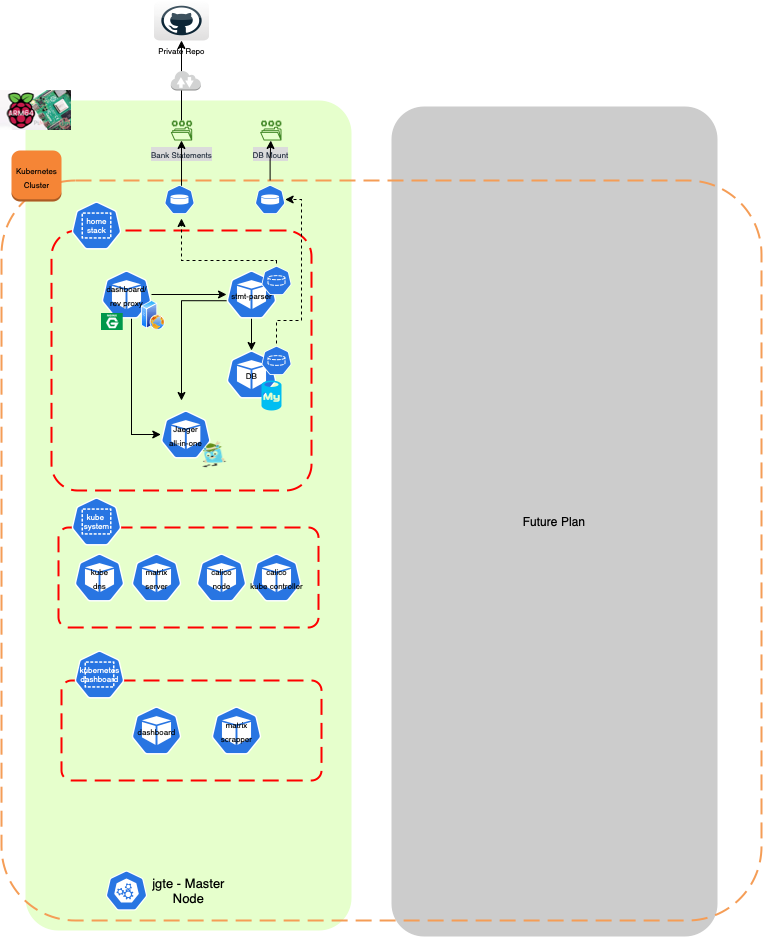

The diagram above was exported from draw.io. Its source (the exported page's mxGraphModel, read from the mxfile embedded in the PNG):
<mxGraphModel dx="894" dy="585" grid="1" gridSize="10" guides="1" tooltips="1" connect="1" arrows="1" fold="1" page="1" pageScale="1" pageWidth="827" pageHeight="1169" math="0" shadow="0">
  <root>
    <mxCell id="0" />
    <mxCell id="1" parent="0" />
    <mxCell id="EQcA2PhLmgyI1PLI6B75-61" value="Future Plan" style="rounded=1;arcSize=10;strokeColor=none;fillColor=#CCCCCC;gradientColor=none;labelBackgroundColor=none;fontSize=12;fontColor=#000000;horizontal=1;verticalAlign=middle;flipH=1;flipV=1;" vertex="1" parent="1">
      <mxGeometry x="580" y="196" width="326" height="830" as="geometry" />
    </mxCell>
    <mxCell id="EQcA2PhLmgyI1PLI6B75-12" value="" style="rounded=1;arcSize=10;strokeColor=none;fillColor=#E6FFCC;gradientColor=none;labelBackgroundColor=#FFFFFF;fontSize=8;fontColor=#FFFFFF;" vertex="1" parent="1">
      <mxGeometry x="214" y="190" width="326" height="830" as="geometry" />
    </mxCell>
    <mxCell id="W5IorMKZYv1s7FYucmOT-13" value="" style="rounded=1;arcSize=10;dashed=1;strokeColor=#F59D56;fillColor=none;gradientColor=none;dashPattern=8 4;strokeWidth=2;fontSize=8;" parent="1" vertex="1">
      <mxGeometry x="190" y="270" width="760" height="740" as="geometry" />
    </mxCell>
    <mxCell id="W5IorMKZYv1s7FYucmOT-12" value="&lt;font style=&quot;font-size: 8px&quot;&gt;Kubernetes&lt;br&gt;Cluster&lt;br&gt;&lt;/font&gt;" style="dashed=0;html=1;shape=mxgraph.aws3.instance;fillColor=#F58536;gradientColor=none;dashed=0;" parent="1" vertex="1">
      <mxGeometry x="200" y="240" width="50" height="51" as="geometry" />
    </mxCell>
    <mxCell id="W5IorMKZYv1s7FYucmOT-14" value="" style="rounded=1;arcSize=10;dashed=1;strokeColor=#ff0000;fillColor=none;gradientColor=none;dashPattern=8 4;strokeWidth=2;fontSize=8;" parent="1" vertex="1">
      <mxGeometry x="240" y="320" width="260" height="260" as="geometry" />
    </mxCell>
    <mxCell id="W5IorMKZYv1s7FYucmOT-16" value="&lt;font color=&quot;#ffffff&quot; style=&quot;font-size: 8px&quot;&gt;home&lt;br&gt;stack&lt;/font&gt;" style="sketch=0;html=1;dashed=0;whitespace=wrap;fillColor=#2875E2;strokeColor=#ffffff;points=[[0.005,0.63,0],[0.1,0.2,0],[0.9,0.2,0],[0.5,0,0],[0.995,0.63,0],[0.72,0.99,0],[0.5,1,0],[0.28,0.99,0]];shape=mxgraph.kubernetes.icon;prIcon=ns;fontSize=8;" parent="1" vertex="1">
      <mxGeometry x="260" y="291" width="50" height="48" as="geometry" />
    </mxCell>
    <mxCell id="EQcA2PhLmgyI1PLI6B75-6" value="" style="edgeStyle=orthogonalEdgeStyle;rounded=0;orthogonalLoop=1;jettySize=auto;html=1;fontSize=8;fontColor=#FFFFFF;exitX=0.005;exitY=0.63;exitDx=0;exitDy=0;exitPerimeter=0;" edge="1" parent="1" source="EQcA2PhLmgyI1PLI6B75-1">
      <mxGeometry relative="1" as="geometry">
        <mxPoint x="370" y="490" as="targetPoint" />
        <Array as="points">
          <mxPoint x="370" y="390" />
        </Array>
      </mxGeometry>
    </mxCell>
    <mxCell id="EQcA2PhLmgyI1PLI6B75-49" style="edgeStyle=orthogonalEdgeStyle;rounded=0;orthogonalLoop=1;jettySize=auto;html=1;fontSize=13;fontColor=#000000;" edge="1" parent="1" source="EQcA2PhLmgyI1PLI6B75-1" target="EQcA2PhLmgyI1PLI6B75-3">
      <mxGeometry relative="1" as="geometry" />
    </mxCell>
    <mxCell id="EQcA2PhLmgyI1PLI6B75-1" value="&lt;font style=&quot;font-size: 8px&quot;&gt;stmt-parser&lt;/font&gt;" style="sketch=0;html=1;dashed=0;whitespace=wrap;fillColor=#2875E2;strokeColor=#ffffff;points=[[0.005,0.63,0],[0.1,0.2,0],[0.9,0.2,0],[0.5,0,0],[0.995,0.63,0],[0.72,0.99,0],[0.5,1,0],[0.28,0.99,0]];shape=mxgraph.kubernetes.icon;prIcon=pod" vertex="1" parent="1">
      <mxGeometry x="415" y="360" width="50" height="48" as="geometry" />
    </mxCell>
    <mxCell id="EQcA2PhLmgyI1PLI6B75-3" value="&lt;span style=&quot;font-size: 8px&quot;&gt;DB&lt;/span&gt;" style="sketch=0;html=1;dashed=0;whitespace=wrap;fillColor=#2875E2;strokeColor=#ffffff;points=[[0.005,0.63,0],[0.1,0.2,0],[0.9,0.2,0],[0.5,0,0],[0.995,0.63,0],[0.72,0.99,0],[0.5,1,0],[0.28,0.99,0]];shape=mxgraph.kubernetes.icon;prIcon=pod" vertex="1" parent="1">
      <mxGeometry x="415" y="440" width="50" height="48" as="geometry" />
    </mxCell>
    <mxCell id="EQcA2PhLmgyI1PLI6B75-5" value="" style="edgeStyle=orthogonalEdgeStyle;rounded=0;orthogonalLoop=1;jettySize=auto;html=1;fontSize=8;fontColor=#FFFFFF;" edge="1" parent="1" source="EQcA2PhLmgyI1PLI6B75-4" target="EQcA2PhLmgyI1PLI6B75-1">
      <mxGeometry relative="1" as="geometry" />
    </mxCell>
    <mxCell id="EQcA2PhLmgyI1PLI6B75-46" value="" style="edgeStyle=orthogonalEdgeStyle;rounded=0;orthogonalLoop=1;jettySize=auto;html=1;fontSize=13;fontColor=#000000;" edge="1" parent="1" source="EQcA2PhLmgyI1PLI6B75-4" target="EQcA2PhLmgyI1PLI6B75-29">
      <mxGeometry relative="1" as="geometry">
        <Array as="points">
          <mxPoint x="320" y="524" />
        </Array>
      </mxGeometry>
    </mxCell>
    <mxCell id="EQcA2PhLmgyI1PLI6B75-4" value="&lt;font style=&quot;font-size: 8px&quot;&gt;dashboard/&lt;br&gt;rev proxy&lt;/font&gt;" style="sketch=0;html=1;dashed=0;whitespace=wrap;fillColor=#2875E2;strokeColor=#ffffff;points=[[0.005,0.63,0],[0.1,0.2,0],[0.9,0.2,0],[0.5,0,0],[0.995,0.63,0],[0.72,0.99,0],[0.5,1,0],[0.28,0.99,0]];shape=mxgraph.kubernetes.icon;prIcon=pod" vertex="1" parent="1">
      <mxGeometry x="290" y="360" width="50" height="48" as="geometry" />
    </mxCell>
    <mxCell id="EQcA2PhLmgyI1PLI6B75-7" value="" style="verticalLabelPosition=bottom;html=1;verticalAlign=top;align=center;strokeColor=none;fillColor=#00BEF2;shape=mxgraph.azure.mysql_database;labelBackgroundColor=#FFFFFF;fontSize=8;fontColor=#FFFFFF;" vertex="1" parent="1">
      <mxGeometry x="450" y="470" width="20" height="30" as="geometry" />
    </mxCell>
    <mxCell id="EQcA2PhLmgyI1PLI6B75-8" value="" style="aspect=fixed;perimeter=ellipsePerimeter;html=1;align=center;shadow=0;dashed=0;spacingTop=3;image;image=img/lib/active_directory/web_server.svg;labelBackgroundColor=#FFFFFF;fontSize=8;fontColor=#FFFFFF;" vertex="1" parent="1">
      <mxGeometry x="330" y="390" width="24" height="30" as="geometry" />
    </mxCell>
    <mxCell id="EQcA2PhLmgyI1PLI6B75-10" value="&lt;font color=&quot;#000000&quot;&gt;Private Repo&lt;/font&gt;" style="dashed=0;outlineConnect=0;html=1;align=center;labelPosition=center;verticalLabelPosition=bottom;verticalAlign=top;shape=mxgraph.webicons.github;gradientColor=#DFDEDE;labelBackgroundColor=#FFFFFF;fontSize=8;fontColor=#FFFFFF;" vertex="1" parent="1">
      <mxGeometry x="342.5" y="90" width="55" height="40" as="geometry" />
    </mxCell>
    <mxCell id="EQcA2PhLmgyI1PLI6B75-15" value="" style="edgeStyle=orthogonalEdgeStyle;rounded=0;orthogonalLoop=1;jettySize=auto;html=1;fontSize=8;fontColor=#FFFFFF;" edge="1" parent="1" source="EQcA2PhLmgyI1PLI6B75-14" target="EQcA2PhLmgyI1PLI6B75-10">
      <mxGeometry relative="1" as="geometry" />
    </mxCell>
    <mxCell id="EQcA2PhLmgyI1PLI6B75-14" value="&lt;span style=&quot;background-color: rgb(219 , 219 , 219)&quot;&gt;&lt;font style=&quot;font-size: 8px&quot;&gt;Bank Statements&lt;/font&gt;&lt;/span&gt;" style="sketch=0;outlineConnect=0;fontColor=#232F3E;gradientColor=none;fillColor=#3F8624;strokeColor=none;dashed=0;verticalLabelPosition=bottom;verticalAlign=top;align=center;html=1;fontSize=12;fontStyle=0;aspect=fixed;pointerEvents=1;shape=mxgraph.aws4.file_system;labelBackgroundColor=#FFFFFF;" vertex="1" parent="1">
      <mxGeometry x="359.32" y="210" width="21.37" height="20" as="geometry" />
    </mxCell>
    <mxCell id="EQcA2PhLmgyI1PLI6B75-16" value="" style="outlineConnect=0;dashed=0;verticalLabelPosition=bottom;verticalAlign=top;align=center;html=1;shape=mxgraph.aws3.internet_2;fillColor=#D2D3D3;gradientColor=none;labelBackgroundColor=#FFFFFF;fontSize=8;fontColor=#FFFFFF;" vertex="1" parent="1">
      <mxGeometry x="359.32000000000005" y="160" width="30" height="20" as="geometry" />
    </mxCell>
    <mxCell id="EQcA2PhLmgyI1PLI6B75-27" value="" style="edgeStyle=orthogonalEdgeStyle;rounded=0;orthogonalLoop=1;jettySize=auto;html=1;fontSize=8;fontColor=#000000;exitX=0.567;exitY=0.316;exitDx=0;exitDy=0;exitPerimeter=0;" edge="1" parent="1" source="EQcA2PhLmgyI1PLI6B75-17">
      <mxGeometry relative="1" as="geometry">
        <mxPoint x="370" y="230" as="targetPoint" />
      </mxGeometry>
    </mxCell>
    <mxCell id="EQcA2PhLmgyI1PLI6B75-17" value="" style="sketch=0;html=1;dashed=0;whitespace=wrap;fillColor=#2875E2;strokeColor=#ffffff;points=[[0.005,0.63,0],[0.1,0.2,0],[0.9,0.2,0],[0.5,0,0],[0.995,0.63,0],[0.72,0.99,0],[0.5,1,0],[0.28,0.99,0]];shape=mxgraph.kubernetes.icon;prIcon=vol;labelBackgroundColor=#FFFFFF;fontSize=8;fontColor=#000000;" vertex="1" parent="1">
      <mxGeometry x="353" y="270" width="30" height="38" as="geometry" />
    </mxCell>
    <mxCell id="EQcA2PhLmgyI1PLI6B75-21" value="&lt;span style=&quot;background-color: rgb(219 , 219 , 219)&quot;&gt;&lt;font style=&quot;font-size: 8px&quot;&gt;DB Mount&lt;/font&gt;&lt;/span&gt;" style="sketch=0;outlineConnect=0;fontColor=#232F3E;gradientColor=none;fillColor=#3F8624;strokeColor=none;dashed=0;verticalLabelPosition=bottom;verticalAlign=top;align=center;html=1;fontSize=12;fontStyle=0;aspect=fixed;pointerEvents=1;shape=mxgraph.aws4.file_system;labelBackgroundColor=#FFFFFF;" vertex="1" parent="1">
      <mxGeometry x="448.63" y="210" width="21.37" height="20" as="geometry" />
    </mxCell>
    <mxCell id="EQcA2PhLmgyI1PLI6B75-28" value="" style="edgeStyle=orthogonalEdgeStyle;rounded=0;orthogonalLoop=1;jettySize=auto;html=1;fontSize=8;fontColor=#000000;" edge="1" parent="1" source="EQcA2PhLmgyI1PLI6B75-22" target="EQcA2PhLmgyI1PLI6B75-21">
      <mxGeometry relative="1" as="geometry" />
    </mxCell>
    <mxCell id="EQcA2PhLmgyI1PLI6B75-22" value="" style="sketch=0;html=1;dashed=0;whitespace=wrap;fillColor=#2875E2;strokeColor=#ffffff;points=[[0.005,0.63,0],[0.1,0.2,0],[0.9,0.2,0],[0.5,0,0],[0.995,0.63,0],[0.72,0.99,0],[0.5,1,0],[0.28,0.99,0]];shape=mxgraph.kubernetes.icon;prIcon=vol;labelBackgroundColor=#FFFFFF;fontSize=8;fontColor=#000000;" vertex="1" parent="1">
      <mxGeometry x="443.63" y="270" width="30" height="38" as="geometry" />
    </mxCell>
    <mxCell id="EQcA2PhLmgyI1PLI6B75-25" style="edgeStyle=orthogonalEdgeStyle;rounded=0;orthogonalLoop=1;jettySize=auto;html=1;fontSize=8;fontColor=#000000;exitX=0.5;exitY=0.375;exitDx=0;exitDy=0;exitPerimeter=0;dashed=1;" edge="1" parent="1" source="EQcA2PhLmgyI1PLI6B75-23" target="EQcA2PhLmgyI1PLI6B75-17">
      <mxGeometry relative="1" as="geometry">
        <Array as="points">
          <mxPoint x="465" y="350" />
          <mxPoint x="370" y="350" />
        </Array>
      </mxGeometry>
    </mxCell>
    <mxCell id="EQcA2PhLmgyI1PLI6B75-23" value="" style="sketch=0;html=1;dashed=0;whitespace=wrap;fillColor=#2875E2;strokeColor=#ffffff;points=[[0.005,0.63,0],[0.1,0.2,0],[0.9,0.2,0],[0.5,0,0],[0.995,0.63,0],[0.72,0.99,0],[0.5,1,0],[0.28,0.99,0]];shape=mxgraph.kubernetes.icon;prIcon=pvc;labelBackgroundColor=none;fontSize=8;fontColor=#000000;" vertex="1" parent="1">
      <mxGeometry x="450" y="350" width="30" height="40" as="geometry" />
    </mxCell>
    <mxCell id="EQcA2PhLmgyI1PLI6B75-26" style="edgeStyle=orthogonalEdgeStyle;rounded=0;orthogonalLoop=1;jettySize=auto;html=1;fontSize=8;fontColor=#000000;exitX=0.6;exitY=0.45;exitDx=0;exitDy=0;exitPerimeter=0;dashed=1;" edge="1" parent="1" source="EQcA2PhLmgyI1PLI6B75-24" target="EQcA2PhLmgyI1PLI6B75-22">
      <mxGeometry relative="1" as="geometry">
        <Array as="points">
          <mxPoint x="465" y="448" />
          <mxPoint x="465" y="410" />
          <mxPoint x="490" y="410" />
          <mxPoint x="490" y="289" />
        </Array>
      </mxGeometry>
    </mxCell>
    <mxCell id="EQcA2PhLmgyI1PLI6B75-24" value="" style="sketch=0;html=1;dashed=0;whitespace=wrap;fillColor=#2875E2;strokeColor=#ffffff;points=[[0.005,0.63,0],[0.1,0.2,0],[0.9,0.2,0],[0.5,0,0],[0.995,0.63,0],[0.72,0.99,0],[0.5,1,0],[0.28,0.99,0]];shape=mxgraph.kubernetes.icon;prIcon=pvc;labelBackgroundColor=none;fontSize=8;fontColor=#000000;" vertex="1" parent="1">
      <mxGeometry x="450" y="430" width="30" height="40" as="geometry" />
    </mxCell>
    <mxCell id="EQcA2PhLmgyI1PLI6B75-29" value="&lt;span style=&quot;font-size: 8px&quot;&gt;Jaeger&lt;br&gt;all-in-one&lt;br&gt;&lt;/span&gt;" style="sketch=0;html=1;dashed=0;whitespace=wrap;fillColor=#2875E2;strokeColor=#ffffff;points=[[0.005,0.63,0],[0.1,0.2,0],[0.9,0.2,0],[0.5,0,0],[0.995,0.63,0],[0.72,0.99,0],[0.5,1,0],[0.28,0.99,0]];shape=mxgraph.kubernetes.icon;prIcon=pod" vertex="1" parent="1">
      <mxGeometry x="349.32" y="500" width="50" height="48" as="geometry" />
    </mxCell>
    <mxCell id="EQcA2PhLmgyI1PLI6B75-36" value="" style="shape=image;verticalLabelPosition=bottom;labelBackgroundColor=default;verticalAlign=top;aspect=fixed;imageAspect=0;image=https://cdn.pimylifeup.com/wp-content/uploads/2021/07/Raspberry-Pi-64-bit-Thumbnail.jpg;" vertex="1" parent="1">
      <mxGeometry x="188.53" y="180" width="71.47" height="40" as="geometry" />
    </mxCell>
    <mxCell id="EQcA2PhLmgyI1PLI6B75-41" value="&lt;font style=&quot;font-size: 13px&quot;&gt;jgte - Master Node&lt;/font&gt;" style="text;html=1;strokeColor=none;fillColor=none;align=center;verticalAlign=middle;whiteSpace=wrap;rounded=0;labelBackgroundColor=none;fontSize=8;fontColor=#000000;" vertex="1" parent="1">
      <mxGeometry x="330.75" y="965" width="92.5" height="30" as="geometry" />
    </mxCell>
    <mxCell id="EQcA2PhLmgyI1PLI6B75-42" value="" style="shape=image;verticalLabelPosition=bottom;labelBackgroundColor=default;verticalAlign=top;aspect=fixed;imageAspect=0;image=https://d1rytvr7gmk1sx.cloudfront.net/wp-content/uploads/2016/07/nginxhero.jpg;" vertex="1" parent="1">
      <mxGeometry x="290" y="403" width="21.72" height="17" as="geometry" />
    </mxCell>
    <mxCell id="EQcA2PhLmgyI1PLI6B75-43" value="" style="shape=image;verticalLabelPosition=bottom;labelBackgroundColor=default;verticalAlign=top;aspect=fixed;imageAspect=0;image=https://www.jaegertracing.io/img/jaeger-icon-color.png;" vertex="1" parent="1">
      <mxGeometry x="389.32" y="530" width="28" height="28" as="geometry" />
    </mxCell>
    <mxCell id="EQcA2PhLmgyI1PLI6B75-50" value="" style="rounded=1;arcSize=10;dashed=1;strokeColor=#ff0000;fillColor=none;gradientColor=none;dashPattern=8 4;strokeWidth=2;fontSize=8;" vertex="1" parent="1">
      <mxGeometry x="247" y="617" width="260" height="100" as="geometry" />
    </mxCell>
    <mxCell id="EQcA2PhLmgyI1PLI6B75-51" value="&lt;font color=&quot;#ffffff&quot;&gt;&lt;span&gt;kube &lt;br&gt;system&lt;/span&gt;&lt;/font&gt;" style="sketch=0;html=1;dashed=0;whitespace=wrap;fillColor=#2875E2;strokeColor=#ffffff;points=[[0.005,0.63,0],[0.1,0.2,0],[0.9,0.2,0],[0.5,0,0],[0.995,0.63,0],[0.72,0.99,0],[0.5,1,0],[0.28,0.99,0]];shape=mxgraph.kubernetes.icon;prIcon=ns;fontSize=8;" vertex="1" parent="1">
      <mxGeometry x="260" y="587" width="50" height="48" as="geometry" />
    </mxCell>
    <mxCell id="EQcA2PhLmgyI1PLI6B75-52" value="" style="rounded=1;arcSize=10;dashed=1;strokeColor=#ff0000;fillColor=none;gradientColor=none;dashPattern=8 4;strokeWidth=2;fontSize=8;" vertex="1" parent="1">
      <mxGeometry x="250" y="770" width="260" height="100" as="geometry" />
    </mxCell>
    <mxCell id="EQcA2PhLmgyI1PLI6B75-53" value="&lt;font color=&quot;#ffffff&quot;&gt;&lt;span&gt;kubernetes&lt;br&gt;&lt;/span&gt;dashboard&lt;/font&gt;" style="sketch=0;html=1;dashed=0;whitespace=wrap;fillColor=#2875E2;strokeColor=#ffffff;points=[[0.005,0.63,0],[0.1,0.2,0],[0.9,0.2,0],[0.5,0,0],[0.995,0.63,0],[0.72,0.99,0],[0.5,1,0],[0.28,0.99,0]];shape=mxgraph.kubernetes.icon;prIcon=ns;fontSize=8;" vertex="1" parent="1">
      <mxGeometry x="263" y="740" width="50" height="48" as="geometry" />
    </mxCell>
    <mxCell id="EQcA2PhLmgyI1PLI6B75-54" value="" style="sketch=0;html=1;dashed=0;whitespace=wrap;fillColor=#2875E2;strokeColor=#ffffff;points=[[0.005,0.63,0],[0.1,0.2,0],[0.9,0.2,0],[0.5,0,0],[0.995,0.63,0],[0.72,0.99,0],[0.5,1,0],[0.28,0.99,0]];shape=mxgraph.kubernetes.icon;prIcon=master;labelBackgroundColor=none;fontSize=13;fontColor=#FFFFFF;" vertex="1" parent="1">
      <mxGeometry x="290" y="960" width="50" height="40" as="geometry" />
    </mxCell>
    <mxCell id="EQcA2PhLmgyI1PLI6B75-55" value="&lt;span style=&quot;font-size: 8px&quot;&gt;kube&lt;br&gt;dns&lt;br&gt;&lt;/span&gt;" style="sketch=0;html=1;dashed=0;whitespace=wrap;fillColor=#2875E2;strokeColor=#ffffff;points=[[0.005,0.63,0],[0.1,0.2,0],[0.9,0.2,0],[0.5,0,0],[0.995,0.63,0],[0.72,0.99,0],[0.5,1,0],[0.28,0.99,0]];shape=mxgraph.kubernetes.icon;prIcon=pod" vertex="1" parent="1">
      <mxGeometry x="263" y="643" width="50" height="48" as="geometry" />
    </mxCell>
    <mxCell id="EQcA2PhLmgyI1PLI6B75-56" value="&lt;span style=&quot;font-size: 8px&quot;&gt;matrix&lt;br&gt;server&lt;br&gt;&lt;/span&gt;" style="sketch=0;html=1;dashed=0;whitespace=wrap;fillColor=#2875E2;strokeColor=#ffffff;points=[[0.005,0.63,0],[0.1,0.2,0],[0.9,0.2,0],[0.5,0,0],[0.995,0.63,0],[0.72,0.99,0],[0.5,1,0],[0.28,0.99,0]];shape=mxgraph.kubernetes.icon;prIcon=pod" vertex="1" parent="1">
      <mxGeometry x="320" y="643" width="50" height="48" as="geometry" />
    </mxCell>
    <mxCell id="EQcA2PhLmgyI1PLI6B75-57" value="&lt;span style=&quot;font-size: 8px&quot;&gt;calico&lt;br&gt;node&lt;br&gt;&lt;/span&gt;" style="sketch=0;html=1;dashed=0;whitespace=wrap;fillColor=#2875E2;strokeColor=#ffffff;points=[[0.005,0.63,0],[0.1,0.2,0],[0.9,0.2,0],[0.5,0,0],[0.995,0.63,0],[0.72,0.99,0],[0.5,1,0],[0.28,0.99,0]];shape=mxgraph.kubernetes.icon;prIcon=pod" vertex="1" parent="1">
      <mxGeometry x="385" y="643" width="50" height="48" as="geometry" />
    </mxCell>
    <mxCell id="EQcA2PhLmgyI1PLI6B75-58" value="&lt;span style=&quot;font-size: 8px&quot;&gt;calico&lt;br&gt;kube controller&lt;br&gt;&lt;/span&gt;" style="sketch=0;html=1;dashed=0;whitespace=wrap;fillColor=#2875E2;strokeColor=#ffffff;points=[[0.005,0.63,0],[0.1,0.2,0],[0.9,0.2,0],[0.5,0,0],[0.995,0.63,0],[0.72,0.99,0],[0.5,1,0],[0.28,0.99,0]];shape=mxgraph.kubernetes.icon;prIcon=pod" vertex="1" parent="1">
      <mxGeometry x="440" y="643" width="50" height="48" as="geometry" />
    </mxCell>
    <mxCell id="EQcA2PhLmgyI1PLI6B75-59" value="&lt;span style=&quot;font-size: 8px&quot;&gt;dashboard&lt;br&gt;&lt;/span&gt;" style="sketch=0;html=1;dashed=0;whitespace=wrap;fillColor=#2875E2;strokeColor=#ffffff;points=[[0.005,0.63,0],[0.1,0.2,0],[0.9,0.2,0],[0.5,0,0],[0.995,0.63,0],[0.72,0.99,0],[0.5,1,0],[0.28,0.99,0]];shape=mxgraph.kubernetes.icon;prIcon=pod" vertex="1" parent="1">
      <mxGeometry x="320" y="796" width="50" height="48" as="geometry" />
    </mxCell>
    <mxCell id="EQcA2PhLmgyI1PLI6B75-60" value="&lt;span style=&quot;font-size: 8px&quot;&gt;matrix&lt;br&gt;scrapper&lt;br&gt;&lt;/span&gt;" style="sketch=0;html=1;dashed=0;whitespace=wrap;fillColor=#2875E2;strokeColor=#ffffff;points=[[0.005,0.63,0],[0.1,0.2,0],[0.9,0.2,0],[0.5,0,0],[0.995,0.63,0],[0.72,0.99,0],[0.5,1,0],[0.28,0.99,0]];shape=mxgraph.kubernetes.icon;prIcon=pod" vertex="1" parent="1">
      <mxGeometry x="400" y="796" width="50" height="48" as="geometry" />
    </mxCell>
  </root>
</mxGraphModel>